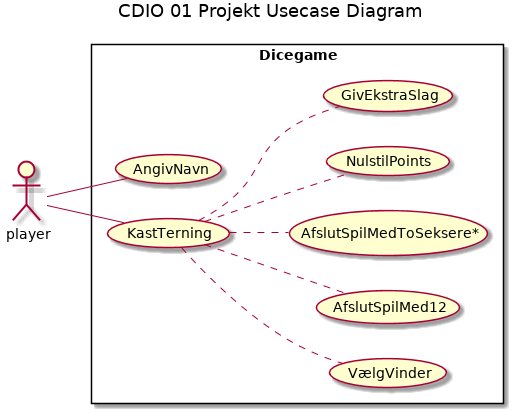

The diagram above was rendered by PlantUML. Its source (embedded in the PNG):
@startuml
title CDIO 01 Projekt Usecase Diagram
left to right direction
actor player as p
rectangle Dicegame{
	p - (AngivNavn)
	p -- (KastTerning)
	(KastTerning) .. (VælgVinder)
	(KastTerning) .. (AfslutSpilMed12)
	(KastTerning) .. (AfslutSpilMedToSeksere*)
	(KastTerning) .. (NulstilPoints)
	(KastTerning) .. (GivEkstraSlag)
}
@enduml